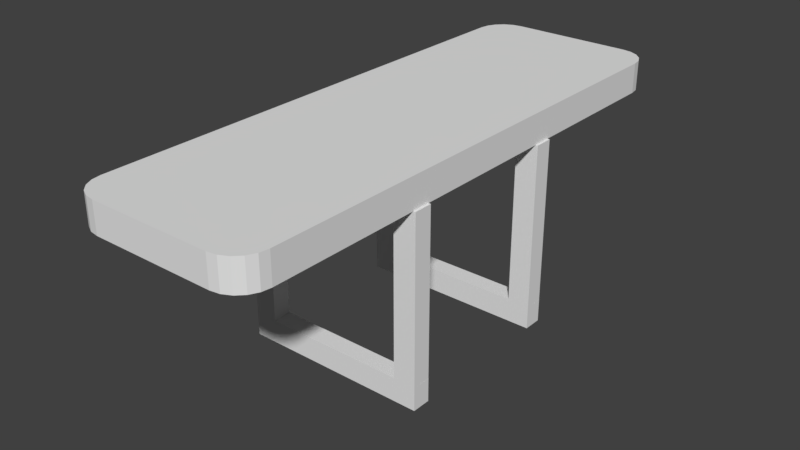 # Source: street_signs_OM3.blend  (saved by Blender 2.79.0; exported with 4.5.12 LTS)
import bpy
from mathutils import Matrix  # noqa: F401  (used for matrix-valued properties, if any)

bpy.ops.wm.read_factory_settings(use_empty=True)
scene = bpy.context.scene
scene.name = 'Scene'

# ---- collections
col_collection_1 = bpy.data.collections.new('Collection 1'); scene.collection.children.link(col_collection_1)

# ---- materials (node trees are filled in below, after node groups)
mat_front_back = bpy.data.materials.new('front-back')
mat_front_back.alpha_threshold = 0.0
mat_front_back.use_transparent_shadow = False
mat_front_back.roughness = 0.5
mat_edges = bpy.data.materials.new('edges')
mat_edges.alpha_threshold = 0.0
mat_edges.use_transparent_shadow = False
mat_edges.roughness = 0.5
mat_pole_mount = bpy.data.materials.new('pole mount')
mat_pole_mount.alpha_threshold = 0.0
mat_pole_mount.use_transparent_shadow = False
mat_pole_mount.roughness = 0.5

# ---- material node trees

# ---- world
world_world = bpy.data.worlds.new('World'); scene.world = world_world
world_world.color = (0.05088, 0.05088, 0.05088)
world_world.use_sun_shadow = False
world_world.sun_shadow_jitter_overblur = 0.0
world_world.cycles.sampling_method = 'MANUAL'

# ---- meshes
me_cube_cube_front_back = bpy.data.meshes.new('Cube_Cube_front-back')
me_cube_cube_front_back.from_pydata([(-0.1524, -0.45, 0.4072), (-0.15, -0.45, 0.4227), (-0.1429, -0.45, 0.4366), (-0.1318, -0.45, 0.4477), (-0.1179, -0.45, 0.4548), (-0.1024, -0.45, 0.4572), (0.1024, -0.45, 0.4572), (0.1179, -0.45, 0.4548), (0.1318, -0.45, 0.4477), (0.1429, -0.45, 0.4366), (0.15, -0.45, 0.4227), (0.1524, -0.45, 0.4072), (0.1524, -0.45, -0.4072), (0.15, -0.45, -0.4227), (0.1429, -0.45, -0.4366), (0.1318, -0.45, -0.4477), (0.1179, -0.45, -0.4548), (0.1024, -0.45, -0.4572), (-0.1024, -0.45, -0.4572), (-0.1179, -0.45, -0.4548), (-0.1318, -0.45, -0.4477), (-0.1429, -0.45, -0.4366), (-0.15, -0.45, -0.4227), (-0.1524, -0.45, -0.4072), (0.1524, -0.5, 0.4072), (0.15, -0.5, 0.4227), (0.1429, -0.5, 0.4366), (0.1318, -0.5, 0.4477), (0.1179, -0.5, 0.4548), (0.1024, -0.5, 0.4572), (-0.1024, -0.5, 0.4572), (-0.1179, -0.5, 0.4548), (-0.1318, -0.5, 0.4477), (-0.1429, -0.5, 0.4366), (-0.15, -0.5, 0.4227), (-0.1524, -0.5, 0.4072), (-0.1524, -0.5, -0.4072), (-0.15, -0.5, -0.4227), (-0.1429, -0.5, -0.4366), (-0.1318, -0.5, -0.4477), (-0.1179, -0.5, -0.4548), (-0.1024, -0.5, -0.4572), (0.1024, -0.5, -0.4572), (0.1179, -0.5, -0.4548), (0.1318, -0.5, -0.4477), (0.1429, -0.5, -0.4366), (0.15, -0.5, -0.4227), (0.1524, -0.5, -0.4072), (0.1024, -0.5, 0.4572), (0.1024, -0.45, 0.4572), (-0.1024, -0.45, 0.4572), (-0.1024, -0.5, 0.4572), (-0.1524, -0.5, -0.4072), (-0.1524, -0.5, 0.4072), (-0.1524, -0.45, 0.4072), (-0.1524, -0.45, -0.4072), (-0.1024, -0.5, -0.4572), (-0.1024, -0.45, -0.4572), (0.1024, -0.45, -0.4572), (0.1024, -0.5, -0.4572), (0.1179, -0.45, -0.4548), (0.1179, -0.5, -0.4548), (0.1318, -0.45, -0.4477), (0.1318, -0.5, -0.4477), (0.1429, -0.45, -0.4366), (0.1429, -0.5, -0.4366), (0.15, -0.45, -0.4227), (0.15, -0.5, -0.4227), (0.1524, -0.45, -0.4072), (0.1524, -0.5, -0.4072), (0.1179, -0.5, 0.4548), (0.1179, -0.45, 0.4548), (0.1318, -0.5, 0.4477), (0.1318, -0.45, 0.4477), (0.1429, -0.5, 0.4366), (0.1429, -0.45, 0.4366), (0.15, -0.5, 0.4227), (0.15, -0.45, 0.4227), (0.1524, -0.5, 0.4072), (0.1524, -0.45, 0.4072), (-0.1179, -0.45, 0.4548), (-0.1179, -0.5, 0.4548), (-0.1318, -0.45, 0.4477), (-0.1318, -0.5, 0.4477), (-0.1429, -0.45, 0.4366), (-0.1429, -0.5, 0.4366), (-0.15, -0.45, 0.4227), (-0.15, -0.5, 0.4227), (-0.1179, -0.5, -0.4548), (-0.1179, -0.45, -0.4548), (-0.1318, -0.5, -0.4477), (-0.1318, -0.45, -0.4477), (-0.1429, -0.5, -0.4366), (-0.1429, -0.45, -0.4366), (-0.15, -0.5, -0.4227), (-0.15, -0.45, -0.4227), (0.119, -0.5, 0.1563), (0.119, -0.5312, 0.1563), (0.119, -0.5, 0.125), (0.119, -0.5313, 0.125), (-0.119, -0.5, 0.125), (-0.119, -0.5, 0.1563), (-0.119, -0.5312, 0.1563), (-0.119, -0.5313, 0.125), (0.119, -0.7734, 0.1563), (0.119, -0.5, 0.1563), (0.119, -0.7734, 0.125), (0.119, -0.5, 0.125), (0.1562, -0.7734, 0.1563), (0.1562, -0.5, 0.1563), (0.1562, -0.7734, 0.125), (0.1562, -0.5, 0.125), (-0.1562, -0.7734, 0.1563), (-0.1562, -0.5, 0.1563), (-0.1562, -0.7734, 0.125), (-0.1562, -0.5, 0.125), (-0.119, -0.7734, 0.1563), (-0.119, -0.5, 0.1563), (-0.119, -0.7734, 0.125), (-0.119, -0.5, 0.125), (0.1562, -0.8125, 0.1563), (-0.1562, -0.8125, 0.1563), (0.1563, -0.8125, 0.125), (-0.1562, -0.8125, 0.125), (0.1562, -0.7734, 0.1563), (-0.1562, -0.7734, 0.1563), (0.1563, -0.7734, 0.125), (-0.1562, -0.7734, 0.125), (-0.1562, -0.5, 0.125), (0.1563, -0.5, 0.125), (-0.1562, -0.5, 0.1563), (0.1562, -0.5, 0.1563), (0.119, -0.5, -0.125), (0.119, -0.5312, -0.125), (0.119, -0.5, -0.1562), (0.119, -0.5313, -0.1562), (-0.119, -0.5, -0.1562), (-0.119, -0.5, -0.125), (-0.119, -0.5312, -0.125), (-0.119, -0.5313, -0.1562), (0.119, -0.7734, -0.125), (0.119, -0.5, -0.125), (0.119, -0.7734, -0.1562), (0.119, -0.5, -0.1562), (0.1562, -0.7734, -0.125), (0.1562, -0.5, -0.125), (0.1562, -0.7734, -0.1562), (0.1562, -0.5, -0.1562), (-0.1562, -0.7734, -0.125), (-0.1562, -0.5, -0.125), (-0.1562, -0.7734, -0.1562), (-0.1562, -0.5, -0.1562), (-0.119, -0.7734, -0.125), (-0.119, -0.5, -0.125), (-0.119, -0.7734, -0.1562), (-0.119, -0.5, -0.1562), (0.1562, -0.8125, -0.125), (-0.1562, -0.8125, -0.125), (0.1563, -0.8125, -0.1562), (-0.1562, -0.8125, -0.1562), (0.1562, -0.7734, -0.125), (-0.1562, -0.7734, -0.125), (0.1563, -0.7734, -0.1562), (-0.1562, -0.7734, -0.1562), (-0.1562, -0.5, -0.1562), (0.1563, -0.5, -0.1562), (-0.1562, -0.5, -0.125), (0.1562, -0.5, -0.125)], [], [(0, 1, 2, 3, 4, 5, 6, 7, 8, 9, 10, 11, 12, 13, 14, 15, 16, 17, 18, 19, 20, 21, 22, 23), (24, 25, 26, 27, 28, 29, 30, 31, 32, 33, 34, 35, 36, 37, 38, 39, 40, 41, 42, 43, 44, 45, 46, 47), (48, 49, 50, 51), (52, 53, 54, 55), (56, 57, 58, 59), (59, 58, 60, 61), (61, 60, 62, 63), (63, 62, 64, 65), (65, 64, 66, 67), (67, 66, 68, 69), (49, 48, 70, 71), (71, 70, 72, 73), (73, 72, 74, 75), (75, 74, 76, 77), (77, 76, 78, 79), (51, 50, 80, 81), (81, 80, 82, 83), (83, 82, 84, 85), (85, 84, 86, 87), (87, 86, 54, 53), (57, 56, 88, 89), (89, 88, 90, 91), (91, 90, 92, 93), (93, 92, 94, 95), (95, 94, 52, 55), (78, 69, 68, 79), (131, 130, 128, 129), (99, 103, 100, 98), (96, 101, 102, 97), (97, 102, 103, 99), (104, 105, 107, 106), (106, 107, 111, 110), (110, 111, 109, 108), (108, 109, 105, 104), (112, 113, 115, 114), (114, 115, 119, 118), (118, 119, 117, 116), (116, 117, 113, 112), (120, 121, 123, 122), (122, 123, 127, 126), (126, 127, 125, 124), (124, 125, 121, 120), (122, 126, 124, 120), (127, 123, 121, 125), (167, 166, 164, 165), (135, 139, 136, 134), (132, 137, 138, 133), (133, 138, 139, 135), (140, 141, 143, 142), (142, 143, 147, 146), (146, 147, 145, 144), (144, 145, 141, 140), (148, 149, 151, 150), (150, 151, 155, 154), (154, 155, 153, 152), (152, 153, 149, 148), (156, 157, 159, 158), (158, 159, 163, 162), (162, 163, 161, 160), (160, 161, 157, 156), (158, 162, 160, 156), (163, 159, 157, 161)])
me_cube_cube_front_back.polygons.foreach_set('use_smooth', [1, 1, 1, 1, 1, 1, 1, 1, 1, 1, 1, 1, 1, 1, 1, 1, 1, 1, 1, 1, 1, 1, 1, 1, 1, 1, 0, 0, 0, 0, 0, 0, 0, 0, 0, 0, 0, 0, 0, 0, 0, 0, 0, 0, 0, 0, 0, 0, 0, 0, 0, 0, 0, 0, 0, 0, 0, 0, 0, 0, 0, 0])
me_cube_cube_front_back.polygons.foreach_set('material_index', [0, 0, 1, 1, 1, 1, 1, 1, 1, 1, 1, 1, 1, 1, 1, 1, 1, 1, 1, 1, 1, 1, 1, 1, 1, 1, 2, 2, 2, 2, 2, 2, 2, 2, 2, 2, 2, 2, 2, 2, 2, 2, 2, 2, 2, 2, 2, 2, 2, 2, 2, 2, 2, 2, 2, 2, 2, 2, 2, 2, 2, 2])
_k = set([(48, 49), (50, 51), (52, 55), (53, 54), (56, 57), (58, 59), (60, 61), (62, 63), (64, 65), (66, 67), (68, 69), (70, 71), (72, 73), (74, 75), (76, 77), (78, 79), (80, 81), (82, 83), (84, 85), (86, 87), (88, 89), (90, 91), (92, 93), (94, 95)])
me_cube_cube_front_back.attributes.new('sharp_edge', 'BOOLEAN', 'EDGE').data.foreach_set('value', [ (min(e.vertices), max(e.vertices)) in _k for e in me_cube_cube_front_back.edges])
_uv = me_cube_cube_front_back.uv_layers.new(name='UVMap')
_uv.uv.foreach_set('vector', [0.5, 0.9453, 0.496, 0.9622, 0.4843, 0.9775, 0.4662, 0.9896, 0.4433, 0.9973, 0.418, 1.0, 0.08202, 1.0, 0.05667, 0.9973, 0.03381, 0.9896, 0.01567, 0.9775, 0.004014, 0.9622, 0.0, 0.9453, 0.0, 0.05468, 0.004014, 0.03778, 0.01567, 0.02254, 0.03381, 0.01044, 0.05667, 0.002676, 0.08202, 0.0, 0.418, 0.0, 0.4433, 0.002676, 0.4662, 0.01044, 0.4843, 0.02254, 0.496, 0.03778, 0.5, 0.05468, 0.5, 0.9453, 0.504, 0.9622, 0.5157, 0.9775, 0.5338, 0.9896, 0.5567, 0.9973, 0.582, 1.0, 0.918, 1.0, 0.9433, 0.9973, 0.9662, 0.9896, 0.9843, 0.9775, 0.996, 0.9622, 1.0, 0.9453, 1.0, 0.05468, 0.996, 0.03778, 0.9843, 0.02254, 0.9662, 0.01044, 0.9433, 0.002676, 0.918, 0.0, 0.582, 0.0, 0.5567, 0.002676, 0.5338, 0.01044, 0.5157, 0.02254, 0.504, 0.03778, 0.5, 0.05468, 0.164, 0.0, 0.164, 1.0, 0.836, 1.0, 0.836, 0.0, 0.05468, 0.0, 0.9453, 0.0, 0.9453, 1.0, 0.05468, 1.0, 0.836, 3e-06, 0.836, 1.0, 0.164, 1.0, 0.164, 3e-06, 0.164, 3e-06, 0.164, 1.0, 0.1133, 1.0, 0.1133, 3e-06, 0.1133, 3e-06, 0.1133, 1.0, 0.06762, 1.0, 0.06762, 3e-06, 0.06762, 3e-06, 0.06762, 1.0, 0.02254, 1.0, 0.02254, 0.0, 0.02254, 0.0, 0.02254, 1.0, 0.03778, 1.0, 0.03778, 0.0, 0.03778, 0.0, 0.03778, 1.0, 0.05468, 1.0, 0.05468, 0.0, 0.164, 1.0, 0.164, 0.0, 0.1133, 0.0, 0.1133, 1.0, 0.1133, 1.0, 0.1133, 0.0, 0.06762, 0.0, 0.06762, 1.0, 0.06762, 1.0, 0.06762, 0.0, 0.0, 0.0, 0.0, 1.0, 0.9775, 1.0, 0.9775, 0.0, 0.9622, 0.0, 0.9622, 1.0, 0.9622, 1.0, 0.9622, 0.0, 0.9453, 0.0, 0.9453, 1.0, 0.836, 0.0, 0.836, 1.0, 0.8867, 1.0, 0.8867, 0.0, 0.8867, 0.0, 0.8867, 1.0, 0.9324, 1.0, 0.9324, 0.0, 0.9324, 0.0, 0.9324, 1.0, 0.9775, 1.0, 0.9775, 0.0, 0.9775, 0.0, 0.9775, 1.0, 0.9622, 1.0, 0.9622, 0.0, 0.9622, 0.0, 0.9622, 1.0, 0.9453, 1.0, 0.9453, 0.0, 0.836, 1.0, 0.836, 3e-06, 0.8867, 3e-06, 0.8867, 1.0, 0.8867, 1.0, 0.8867, 3e-06, 0.9324, 3e-06, 0.9324, 1.0, 0.9324, 1.0, 0.9324, 3e-06, 1.0, 3e-06, 1.0, 1.0, 0.02254, 1.0, 0.02254, 0.0, 0.03778, 0.0, 0.03778, 1.0, 0.03778, 1.0, 0.03778, 0.0, 0.05468, 0.0, 0.05468, 1.0, 0.9453, 0.0, 0.05468, 0.0, 0.05468, 1.0, 0.9453, 1.0, 0.7812, 0.6641, 0.7812, 0.9922, 0.9219, 0.9922, 0.9219, 0.6641, 0.7031, 0.09375, 0.1562, 0.09375, 0.1562, 0.03125, 0.7031, 0.03125, 0.7031, 0.5781, 0.1562, 0.5781, 0.1562, 0.5078, 0.7031, 0.5078, 0.7031, 0.5078, 0.1562, 0.5078, 0.1562, 0.09375, 0.7031, 0.09375, 0.3125, 0.6406, 0.3125, 0.9922, 0.4531, 0.9922, 0.4531, 0.6406, 0.2344, 0.6406, 0.2344, 0.9922, 0.3125, 0.9922, 0.3125, 0.6406, 0.2344, 0.6406, 0.2344, 0.9922, 0.09375, 0.9922, 0.09375, 0.6406, 0.09375, 0.6406, 0.09375, 0.9922, 0.01562, 0.9922, 0.01562, 0.6406, 0.3125, 0.6406, 0.3125, 0.9922, 0.4531, 0.9922, 0.4531, 0.6406, 0.2344, 0.6406, 0.2344, 0.9922, 0.3125, 0.9922, 0.3125, 0.6406, 0.2344, 0.6406, 0.2344, 0.9922, 0.09375, 0.9922, 0.09375, 0.6406, 0.09375, 0.6406, 0.09375, 0.9922, 0.01562, 0.9922, 0.01562, 0.6406, 0.7812, 0.6641, 0.7812, 0.9922, 0.9219, 0.9922, 0.9219, 0.6641, 0.4844, 0.6641, 0.4844, 0.9922, 0.5625, 0.9922, 0.5625, 0.6641, 0.5625, 0.6641, 0.5625, 0.9922, 0.7031, 0.9922, 0.7031, 0.6641, 0.7031, 0.6641, 0.7031, 0.9922, 0.7812, 0.9922, 0.7812, 0.6641, 0.2344, 0.5938, 0.2344, 0.6406, 0.09375, 0.6406, 0.09375, 0.5938, 0.4531, 0.6406, 0.4531, 0.5938, 0.3125, 0.5938, 0.3125, 0.6406, 0.7812, 0.6641, 0.7812, 0.9922, 0.9219, 0.9922, 0.9219, 0.6641, 0.7031, 0.09375, 0.1562, 0.09375, 0.1562, 0.03125, 0.7031, 0.03125, 0.7031, 0.5781, 0.1562, 0.5781, 0.1562, 0.5078, 0.7031, 0.5078, 0.7031, 0.5078, 0.1562, 0.5078, 0.1562, 0.09375, 0.7031, 0.09375, 0.3125, 0.6406, 0.3125, 0.9922, 0.4531, 0.9922, 0.4531, 0.6406, 0.2344, 0.6406, 0.2344, 0.9922, 0.3125, 0.9922, 0.3125, 0.6406, 0.2344, 0.6406, 0.2344, 0.9922, 0.09375, 0.9922, 0.09375, 0.6406, 0.09375, 0.6406, 0.09375, 0.9922, 0.01562, 0.9922, 0.01562, 0.6406, 0.3125, 0.6406, 0.3125, 0.9922, 0.4531, 0.9922, 0.4531, 0.6406, 0.2344, 0.6406, 0.2344, 0.9922, 0.3125, 0.9922, 0.3125, 0.6406, 0.2344, 0.6406, 0.2344, 0.9922, 0.09375, 0.9922, 0.09375, 0.6406, 0.09375, 0.6406, 0.09375, 0.9922, 0.01562, 0.9922, 0.01562, 0.6406, 0.7812, 0.6641, 0.7812, 0.9922, 0.9219, 0.9922, 0.9219, 0.6641, 0.4844, 0.6641, 0.4844, 0.9922, 0.5625, 0.9922, 0.5625, 0.6641, 0.5625, 0.6641, 0.5625, 0.9922, 0.7031, 0.9922, 0.7031, 0.6641, 0.7031, 0.6641, 0.7031, 0.9922, 0.7812, 0.9922, 0.7812, 0.6641, 0.2344, 0.5938, 0.2344, 0.6406, 0.09375, 0.6406, 0.09375, 0.5938, 0.4531, 0.6406, 0.4531, 0.5938, 0.3125, 0.5938, 0.3125, 0.6406])
me_cube_cube_front_back.materials.append(mat_front_back)
me_cube_cube_front_back.materials.append(mat_edges)
me_cube_cube_front_back.materials.append(mat_pole_mount)
me_cube_cube_front_back.use_remesh_preserve_volume = False
me_cube_cube_front_back.use_remesh_preserve_attributes = False
me_cube_cube_front_back.use_mirror_vertex_groups = False
me_cube_cube_front_back.update()
me_cube_cube_front_back.normals_split_custom_set([tuple(v) for v in zip(*[iter([0.0, 1.0, 4.211e-10, 0.0, 1.0, 4.211e-10, 0.0, 1.0, 4.211e-10, 0.0, 1.0, 4.211e-10, 0.0, 1.0, 4.211e-10, 0.0, 1.0, 4.211e-10, 0.0, 1.0, 4.211e-10, 0.0, 1.0, 4.211e-10, 0.0, 1.0, 4.211e-10, 0.0, 1.0, 4.211e-10, 0.0, 1.0, 4.211e-10, 0.0, 1.0, 4.211e-10, 0.0, 1.0, 4.211e-10, 0.0, 1.0, 4.211e-10, 0.0, 1.0, 4.211e-10, 0.0, 1.0, 4.211e-10, 0.0, 1.0, 4.211e-10, 0.0, 1.0, 4.211e-10, 0.0, 1.0, 4.211e-10, 0.0, 1.0, 4.211e-10, 0.0, 1.0, 4.211e-10, 0.0, 1.0, 4.211e-10, 0.0, 1.0, 4.211e-10, 0.0, 1.0, 4.211e-10, 0.0, -1.0, 6.738e-08, 0.0, -1.0, 6.738e-08, 0.0, -1.0, 6.738e-08, 0.0, -1.0, 6.738e-08, 0.0, -1.0, 6.738e-08, 0.0, -1.0, 6.738e-08, 0.0, -1.0, 6.738e-08, 0.0, -1.0, 6.738e-08, 0.0, -1.0, 6.738e-08, 0.0, -1.0, 6.738e-08, 0.0, -1.0, 6.738e-08, 0.0, -1.0, 6.738e-08, 0.0, -1.0, 6.738e-08, 0.0, -1.0, 6.738e-08, 0.0, -1.0, 6.738e-08, 0.0, -1.0, 6.738e-08, 0.0, -1.0, 6.738e-08, 0.0, -1.0, 6.738e-08, 0.0, -1.0, 6.738e-08, 0.0, -1.0, 6.738e-08, 0.0, -1.0, 6.738e-08, 0.0, -1.0, 6.738e-08, 0.0, -1.0, 6.738e-08, 0.0, -1.0, 6.738e-08, 0.0, 0.0, 1.0, 0.0, 0.0, 1.0, 0.0, 0.0, 1.0, 0.0, 0.0, 1.0, -1.0, 0.0, 0.0, -1.0, 0.0, 0.0, -1.0, 0.0, 0.0, -1.0, 0.0, 0.0, 0.0, 0.0, -1.0, 0.0, 0.0, -1.0, 0.0, 0.0, -1.0, 0.0, 0.0, -1.0, 0.1564, 0.0, -0.9877, 0.1564, 0.0, -0.9877, 0.1564, 0.0, -0.9877, 0.1564, 0.0, -0.9877, 0.454, 0.0, -0.891, 0.454, 0.0, -0.891, 0.454, 0.0, -0.891, 0.454, 0.0, -0.891, 0.7071, 0.0, -0.7071, 0.7071, 0.0, -0.7071, 0.7071, 0.0, -0.7071, 0.7071, 0.0, -0.7071, 0.891, 0.0, -0.454, 0.891, 0.0, -0.454, 0.891, 0.0, -0.454, 0.891, 0.0, -0.454, 0.9877, 0.0, -0.1564, 0.9877, 0.0, -0.1564, 0.9877, 0.0, -0.1564, 0.9877, 0.0, -0.1564, 0.1564, 0.0, 0.9877, 0.1564, 0.0, 0.9877, 0.1564, 0.0, 0.9877, 0.1564, 0.0, 0.9877, 0.454, 0.0, 0.891, 0.454, 0.0, 0.891, 0.454, 0.0, 0.891, 0.454, 0.0, 0.891, 0.7071, 0.0, 0.7071, 0.7071, 0.0, 0.7071, 0.7071, 0.0, 0.7071, 0.7071, 0.0, 0.7071, 0.891, 0.0, 0.454, 0.891, 0.0, 0.454, 0.891, 0.0, 0.454, 0.891, 0.0, 0.454, 0.9877, 0.0, 0.1564, 0.9877, 0.0, 0.1564, 0.9877, 0.0, 0.1564, 0.9877, 0.0, 0.1564, -0.1564, 0.0, 0.9877, -0.1564, 0.0, 0.9877, -0.1564, 0.0, 0.9877, -0.1564, 0.0, 0.9877, -0.454, 0.0, 0.891, -0.454, 0.0, 0.891, -0.454, 0.0, 0.891, -0.454, 0.0, 0.891, -0.7071, 0.0, 0.7071, -0.7071, 0.0, 0.7071, -0.7071, 0.0, 0.7071, -0.7071, 0.0, 0.7071, -0.891, 0.0, 0.454, -0.891, 0.0, 0.454, -0.891, 0.0, 0.454, -0.891, 0.0, 0.454, -0.9877, 0.0, 0.1564, -0.9877, 0.0, 0.1564, -0.9877, 0.0, 0.1564, -0.9877, 0.0, 0.1564, -0.1564, 0.0, -0.9877, -0.1564, 0.0, -0.9877, -0.1564, 0.0, -0.9877, -0.1564, 0.0, -0.9877, -0.454, 0.0, -0.891, -0.454, 0.0, -0.891, -0.454, 0.0, -0.891, -0.454, 0.0, -0.891, -0.7071, 0.0, -0.7071, -0.7071, 0.0, -0.7071, -0.7071, 0.0, -0.7071, -0.7071, 0.0, -0.7071, -0.891, 0.0, -0.454, -0.891, 0.0, -0.454, -0.891, 0.0, -0.454, -0.891, 0.0, -0.454, -0.9877, 0.0, -0.1564, -0.9877, 0.0, -0.1564, -0.9877, 0.0, -0.1564, -0.9877, 0.0, -0.1564, 1.0, 0.0, 0.0, 1.0, 0.0, 0.0, 1.0, 0.0, 0.0, 1.0, 0.0, 0.0, 0.0, -1.0, 1.526e-06, 0.0, -1.0, 1.526e-06, 0.0, -1.0, 1.526e-06, 0.0, -1.0, 1.526e-06, 0.0, -4.768e-07, -1.0, 0.0, -4.768e-07, -1.0, 0.0, -4.768e-07, -1.0, 0.0, -4.768e-07, -1.0, 0.0, 0.0, 1.0, 0.0, 0.0, 1.0, 0.0, 0.0, 1.0, 0.0, 0.0, 1.0, 0.0, -1.0, 4.005e-06, 0.0, -1.0, 4.005e-06, 0.0, -1.0, 4.005e-06, 0.0, -1.0, 4.005e-06, -1.0, -6.487e-09, 0.0, -1.0, -6.487e-09, 0.0, -1.0, -6.487e-09, 0.0, -1.0, -6.487e-09, 0.0, 0.0, -1.09e-07, -1.0, 0.0, -1.09e-07, -1.0, 0.0, -1.09e-07, -1.0, 0.0, -1.09e-07, -1.0, 1.0, 1.039e-13, 0.0, 1.0, 1.039e-13, 0.0, 1.0, 1.039e-13, 0.0, 1.0, 1.039e-13, 0.0, 0.0, 1.09e-07, 1.0, 0.0, 1.09e-07, 1.0, 0.0, 1.09e-07, 1.0, 0.0, 1.09e-07, 1.0, -1.0, -4.158e-13, 0.0, -1.0, -4.158e-13, 0.0, -1.0, -4.158e-13, 0.0, -1.0, -4.158e-13, 0.0, 0.0, -1.09e-07, -1.0, 0.0, -1.09e-07, -1.0, 0.0, -1.09e-07, -1.0, 0.0, -1.09e-07, -1.0, 1.0, 6.487e-09, 0.0, 1.0, 6.487e-09, 0.0, 1.0, 6.487e-09, 0.0, 1.0, 6.487e-09, 0.0, 0.0, 1.09e-07, 1.0, 0.0, 1.09e-07, 1.0, 0.0, 1.09e-07, 1.0, 0.0, 1.09e-07, 1.0, 0.0, -1.0, 3.052e-06, 0.0, -1.0, 3.052e-06, 0.0, -1.0, 3.052e-06, 0.0, -1.0, 3.052e-06, 3.815e-08, 0.0, -1.0, 3.815e-08, 0.0, -1.0, 3.815e-08, 0.0, -1.0, 3.815e-08, 0.0, -1.0, 0.0, 1.0, -3.052e-06, 0.0, 1.0, -3.052e-06, 0.0, 1.0, -3.052e-06, 0.0, 1.0, -3.052e-06, -3.815e-08, 0.0, 1.0, -3.815e-08, 0.0, 1.0, -3.815e-08, 0.0, 1.0, -3.815e-08, 0.0, 1.0, 1.0, 0.0, 5.722e-06, 1.0, 0.0, 5.722e-06, 1.0, 0.0, 5.722e-06, 1.0, 0.0, 5.722e-06, -1.0, 0.0, -2.861e-06, -1.0, 0.0, -2.861e-06, -1.0, 0.0, -2.861e-06, -1.0, 0.0, -2.861e-06, 0.0, -1.0, 1.526e-06, 0.0, -1.0, 1.526e-06, 0.0, -1.0, 1.526e-06, 0.0, -1.0, 1.526e-06, 0.0, 0.0, -1.0, 0.0, 0.0, -1.0, 0.0, 0.0, -1.0, 0.0, 0.0, -1.0, 0.0, 0.0, 1.0, 0.0, 0.0, 1.0, 0.0, 0.0, 1.0, 0.0, 0.0, 1.0, 0.0, -1.0, 4.005e-06, 0.0, -1.0, 4.005e-06, 0.0, -1.0, 4.005e-06, 0.0, -1.0, 4.005e-06, -1.0, -6.487e-09, 0.0, -1.0, -6.487e-09, 0.0, -1.0, -6.487e-09, 0.0, -1.0, -6.487e-09, 0.0, 0.0, -1.09e-07, -1.0, 0.0, -1.09e-07, -1.0, 0.0, -1.09e-07, -1.0, 0.0, -1.09e-07, -1.0, 1.0, 1.039e-13, 0.0, 1.0, 1.039e-13, 0.0, 1.0, 1.039e-13, 0.0, 1.0, 1.039e-13, 0.0, 0.0, 1.09e-07, 1.0, 0.0, 1.09e-07, 1.0, 0.0, 1.09e-07, 1.0, 0.0, 1.09e-07, 1.0, -1.0, -4.158e-13, 0.0, -1.0, -4.158e-13, 0.0, -1.0, -4.158e-13, 0.0, -1.0, -4.158e-13, 0.0, 0.0, -1.09e-07, -1.0, 0.0, -1.09e-07, -1.0, 0.0, -1.09e-07, -1.0, 0.0, -1.09e-07, -1.0, 1.0, 6.487e-09, 0.0, 1.0, 6.487e-09, 0.0, 1.0, 6.487e-09, 0.0, 1.0, 6.487e-09, 0.0, 0.0, 1.09e-07, 1.0, 0.0, 1.09e-07, 1.0, 0.0, 1.09e-07, 1.0, 0.0, 1.09e-07, 1.0, 0.0, -1.0, 3.052e-06, 0.0, -1.0, 3.052e-06, 0.0, -1.0, 3.052e-06, 0.0, -1.0, 3.052e-06, 7.629e-08, 0.0, -1.0, 7.629e-08, 0.0, -1.0, 7.629e-08, 0.0, -1.0, 7.629e-08, 0.0, -1.0, 0.0, 1.0, -3.052e-06, 0.0, 1.0, -3.052e-06, 0.0, 1.0, -3.052e-06, 0.0, 1.0, -3.052e-06, -7.629e-08, 0.0, 1.0, -7.629e-08, 0.0, 1.0, -7.629e-08, 0.0, 1.0, -7.629e-08, 0.0, 1.0, 1.0, 0.0, 5.722e-06, 1.0, 0.0, 5.722e-06, 1.0, 0.0, 5.722e-06, 1.0, 0.0, 5.722e-06, -1.0, 0.0, -2.861e-06, -1.0, 0.0, -2.861e-06, -1.0, 0.0, -2.861e-06, -1.0, 0.0, -2.861e-06])] * 3)])

# ---- objects
ob_cube_cube_front_back = bpy.data.objects.new('Cube_Cube_front-back', me_cube_cube_front_back)

# ---- transforms, parenting, visibility, modifiers, constraints
ob_cube_cube_front_back.location = (0.0, 0.0, -0.3438)
ob_cube_cube_front_back.rotation_euler = (1.571, -0.0, 0.0)
ob_cube_cube_front_back.lineart.crease_threshold = 0.0

# ---- collection membership
col_collection_1.objects.link(ob_cube_cube_front_back)

# ---- scene / render settings (as saved in the file)
scene.frame_start = 1; scene.frame_end = 250; scene.frame_set(281)
scene.render.engine = 'BLENDER_EEVEE_NEXT'
scene.render.resolution_percentage = 50
scene.render.dither_intensity = 0.0
scene.cycles.use_denoising = False
scene.cycles.samples = 128
scene.cycles.sampling_pattern = 'TABULATED_SOBOL'
scene.cycles.use_adaptive_sampling = False
scene.cycles.use_light_tree = False
scene.cycles.blur_glossy = 0.0
scene.cycles.sample_clamp_indirect = 0.0
scene.view_settings.view_transform = 'Standard'
bpy.context.view_layer.update()

# ---- added for rendering (the .blend has no active camera and no usable light): camera, sun
cam_auto = bpy.data.cameras.new('AutoCamera')
cam_auto.lens = 50.0
cam_auto.sensor_width = 36.0
cam_auto.clip_end = 1000.0
ob_auto_camera = bpy.data.objects.new('AutoCamera', cam_auto)
scene.collection.objects.link(ob_auto_camera)
ob_auto_camera.location = (0.954906, -1.14589, -0.211075)
ob_auto_camera.rotation_euler = (1.09748, -7.21219e-08, 0.694738)
scene.camera = ob_auto_camera
light_auto_sun = bpy.data.lights.new('AutoSun', 'SUN')
light_auto_sun.energy = 3.0
light_auto_sun.angle = 0.0523599
ob_auto_sun = bpy.data.objects.new('AutoSun', light_auto_sun)
scene.collection.objects.link(ob_auto_sun)
ob_auto_sun.rotation_euler = (0.872665, 0.174533, 0.523599)
bpy.context.view_layer.update()
